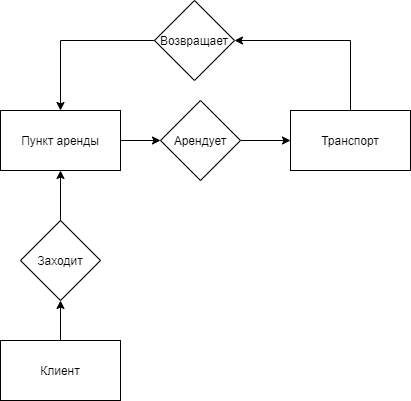

The diagram above was exported from draw.io. Its source (the exported page's mxGraphModel, read from the mxfile embedded in the PNG):
<mxGraphModel dx="782" dy="681" grid="1" gridSize="10" guides="1" tooltips="1" connect="1" arrows="1" fold="1" page="1" pageScale="1" pageWidth="827" pageHeight="1169" math="0" shadow="0">
  <root>
    <mxCell id="0" />
    <mxCell id="1" parent="0" />
    <mxCell id="6S8yXC42tk2gym7j44xD-7" style="edgeStyle=orthogonalEdgeStyle;rounded=0;orthogonalLoop=1;jettySize=auto;html=1;exitX=1;exitY=0.5;exitDx=0;exitDy=0;" parent="1" source="6S8yXC42tk2gym7j44xD-1" edge="1">
      <mxGeometry relative="1" as="geometry">
        <mxPoint x="380" y="240" as="targetPoint" />
      </mxGeometry>
    </mxCell>
    <mxCell id="6S8yXC42tk2gym7j44xD-1" value="Пункт аренды" style="rounded=0;whiteSpace=wrap;html=1;" parent="1" vertex="1">
      <mxGeometry x="220" y="210" width="120" height="60" as="geometry" />
    </mxCell>
    <mxCell id="xlUJZIJTzvA29rM5WJD4-3" style="edgeStyle=orthogonalEdgeStyle;rounded=0;orthogonalLoop=1;jettySize=auto;html=1;exitX=0.5;exitY=0;exitDx=0;exitDy=0;entryX=1;entryY=0.5;entryDx=0;entryDy=0;" edge="1" parent="1" source="6S8yXC42tk2gym7j44xD-2" target="xlUJZIJTzvA29rM5WJD4-2">
      <mxGeometry relative="1" as="geometry" />
    </mxCell>
    <mxCell id="6S8yXC42tk2gym7j44xD-2" value="Транспорт" style="rounded=0;whiteSpace=wrap;html=1;" parent="1" vertex="1">
      <mxGeometry x="510" y="210" width="120" height="60" as="geometry" />
    </mxCell>
    <mxCell id="6S8yXC42tk2gym7j44xD-5" style="edgeStyle=orthogonalEdgeStyle;rounded=0;orthogonalLoop=1;jettySize=auto;html=1;exitX=0.5;exitY=0;exitDx=0;exitDy=0;entryX=0.5;entryY=1;entryDx=0;entryDy=0;" parent="1" source="6S8yXC42tk2gym7j44xD-3" target="6S8yXC42tk2gym7j44xD-4" edge="1">
      <mxGeometry relative="1" as="geometry" />
    </mxCell>
    <mxCell id="6S8yXC42tk2gym7j44xD-3" value="Клиент" style="rounded=0;whiteSpace=wrap;html=1;" parent="1" vertex="1">
      <mxGeometry x="220" y="440" width="120" height="60" as="geometry" />
    </mxCell>
    <mxCell id="6S8yXC42tk2gym7j44xD-6" style="edgeStyle=orthogonalEdgeStyle;rounded=0;orthogonalLoop=1;jettySize=auto;html=1;exitX=0.5;exitY=0;exitDx=0;exitDy=0;entryX=0.5;entryY=1;entryDx=0;entryDy=0;" parent="1" source="6S8yXC42tk2gym7j44xD-4" target="6S8yXC42tk2gym7j44xD-1" edge="1">
      <mxGeometry relative="1" as="geometry" />
    </mxCell>
    <mxCell id="6S8yXC42tk2gym7j44xD-4" value="Заходит" style="rhombus;whiteSpace=wrap;html=1;" parent="1" vertex="1">
      <mxGeometry x="240" y="320" width="80" height="80" as="geometry" />
    </mxCell>
    <mxCell id="6S8yXC42tk2gym7j44xD-9" style="edgeStyle=orthogonalEdgeStyle;rounded=0;orthogonalLoop=1;jettySize=auto;html=1;exitX=1;exitY=0.5;exitDx=0;exitDy=0;entryX=0;entryY=0.5;entryDx=0;entryDy=0;" parent="1" source="6S8yXC42tk2gym7j44xD-8" target="6S8yXC42tk2gym7j44xD-2" edge="1">
      <mxGeometry relative="1" as="geometry" />
    </mxCell>
    <mxCell id="6S8yXC42tk2gym7j44xD-8" value="Арендует" style="rhombus;whiteSpace=wrap;html=1;" parent="1" vertex="1">
      <mxGeometry x="380" y="200" width="80" height="80" as="geometry" />
    </mxCell>
    <mxCell id="xlUJZIJTzvA29rM5WJD4-4" style="edgeStyle=orthogonalEdgeStyle;rounded=0;orthogonalLoop=1;jettySize=auto;html=1;exitX=0;exitY=0.5;exitDx=0;exitDy=0;entryX=0.5;entryY=0;entryDx=0;entryDy=0;" edge="1" parent="1" source="xlUJZIJTzvA29rM5WJD4-2" target="6S8yXC42tk2gym7j44xD-1">
      <mxGeometry relative="1" as="geometry" />
    </mxCell>
    <mxCell id="xlUJZIJTzvA29rM5WJD4-2" value="Возвращает" style="rhombus;whiteSpace=wrap;html=1;" vertex="1" parent="1">
      <mxGeometry x="374" y="100" width="80" height="80" as="geometry" />
    </mxCell>
  </root>
</mxGraphModel>